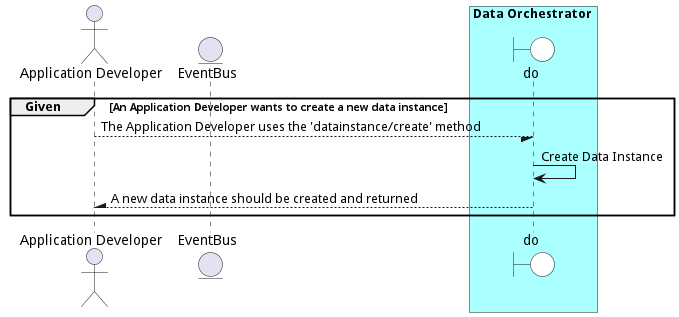

The diagram above was rendered by PlantUML. Its source (embedded in the PNG):
@startuml


actor "Application Developer"


entity EventBus

box Data Orchestrator #aaffff
    boundary do #white
end box


group Given [An Application Developer wants to create a new data instance]

"Application Developer" --/ do: The Application Developer uses the &#39;datainstance/create&#39; method
"do" -> do: Create Data Instance



"Application Developer" /-- do: A new data instance should be created and returned


end

@enduml